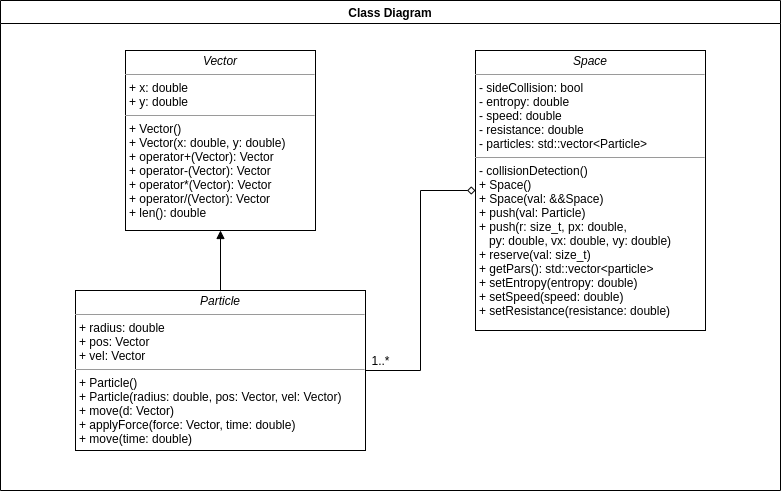

The diagram above was exported from draw.io. Its source (the exported page's mxGraphModel, read from the mxfile embedded in the PNG):
<mxGraphModel dx="1226" dy="1518" grid="1" gridSize="10" guides="1" tooltips="1" connect="1" arrows="1" fold="1" page="1" pageScale="1" pageWidth="850" pageHeight="600" background="none" math="0" shadow="0">
  <root>
    <mxCell id="0" />
    <mxCell id="1" parent="0" />
    <mxCell id="MRopwOLkN0GA63EwyuMi-14" value="Class Diagram" style="swimlane;" vertex="1" parent="1">
      <mxGeometry x="35" y="55" width="780" height="490" as="geometry" />
    </mxCell>
    <mxCell id="5d2195bd80daf111-18" value="&lt;p style=&quot;margin: 0px ; margin-top: 4px ; text-align: center&quot;&gt;&lt;i&gt;Vector&lt;/i&gt;&lt;/p&gt;&lt;hr size=&quot;1&quot;&gt;&lt;p style=&quot;margin: 0px ; margin-left: 4px&quot;&gt;+ x: double&lt;br&gt;+ y: double&lt;/p&gt;&lt;hr size=&quot;1&quot;&gt;&lt;p style=&quot;margin: 0px ; margin-left: 4px&quot;&gt;+ Vector()&lt;/p&gt;&lt;p style=&quot;margin: 0px ; margin-left: 4px&quot;&gt;+ Vector(x: double, y: double)&lt;br&gt;+ operator+(Vector): Vector&lt;/p&gt;&lt;p style=&quot;margin: 0px ; margin-left: 4px&quot;&gt;+ operator-(Vector): Vector&lt;br&gt;&lt;/p&gt;&lt;p style=&quot;margin: 0px ; margin-left: 4px&quot;&gt;+ operator*(Vector): Vector&lt;br&gt;&lt;/p&gt;&lt;p style=&quot;margin: 0px ; margin-left: 4px&quot;&gt;+ operator/(Vector): Vector&lt;br&gt;&lt;/p&gt;&lt;p style=&quot;margin: 0px ; margin-left: 4px&quot;&gt;+ len(): double&lt;/p&gt;" style="verticalAlign=top;align=left;overflow=fill;fontSize=12;fontFamily=Helvetica;html=1;rounded=0;shadow=0;comic=0;labelBackgroundColor=none;strokeWidth=1" parent="MRopwOLkN0GA63EwyuMi-14" vertex="1">
      <mxGeometry x="125" y="50" width="190" height="180" as="geometry" />
    </mxCell>
    <mxCell id="MRopwOLkN0GA63EwyuMi-7" style="edgeStyle=orthogonalEdgeStyle;rounded=0;orthogonalLoop=1;jettySize=auto;html=1;exitX=0.5;exitY=0;exitDx=0;exitDy=0;entryX=0.5;entryY=1;entryDx=0;entryDy=0;endArrow=block;endFill=1;" edge="1" parent="MRopwOLkN0GA63EwyuMi-14" source="MRopwOLkN0GA63EwyuMi-3" target="5d2195bd80daf111-18">
      <mxGeometry relative="1" as="geometry" />
    </mxCell>
    <mxCell id="MRopwOLkN0GA63EwyuMi-8" style="edgeStyle=orthogonalEdgeStyle;rounded=0;orthogonalLoop=1;jettySize=auto;html=1;exitX=1;exitY=0.5;exitDx=0;exitDy=0;endArrow=diamond;endFill=0;" edge="1" parent="MRopwOLkN0GA63EwyuMi-14" source="MRopwOLkN0GA63EwyuMi-3" target="MRopwOLkN0GA63EwyuMi-4">
      <mxGeometry relative="1" as="geometry" />
    </mxCell>
    <mxCell id="MRopwOLkN0GA63EwyuMi-3" value="&lt;p style=&quot;margin: 0px ; margin-top: 4px ; text-align: center&quot;&gt;&lt;i&gt;Particle&lt;/i&gt;&lt;/p&gt;&lt;hr size=&quot;1&quot;&gt;&lt;p style=&quot;margin: 0px ; margin-left: 4px&quot;&gt;+ radius: double&lt;br&gt;+ pos: Vector&lt;/p&gt;&lt;p style=&quot;margin: 0px ; margin-left: 4px&quot;&gt;+ vel: Vector&lt;br&gt;&lt;/p&gt;&lt;hr size=&quot;1&quot;&gt;&lt;p style=&quot;margin: 0px ; margin-left: 4px&quot;&gt;+ Particle()&lt;/p&gt;&lt;p style=&quot;margin: 0px ; margin-left: 4px&quot;&gt;+ Particle(radius: double, pos: Vector, vel: Vector)&lt;br&gt;+ move(d: Vector)&lt;/p&gt;&lt;p style=&quot;margin: 0px ; margin-left: 4px&quot;&gt;+ applyForce(force: Vector, time: double)&lt;br&gt;&lt;/p&gt;&lt;p style=&quot;margin: 0px ; margin-left: 4px&quot;&gt;+ move(time: double)&lt;br&gt;&lt;/p&gt;" style="verticalAlign=top;align=left;overflow=fill;fontSize=12;fontFamily=Helvetica;html=1;rounded=0;shadow=0;comic=0;labelBackgroundColor=none;strokeWidth=1" vertex="1" parent="MRopwOLkN0GA63EwyuMi-14">
      <mxGeometry x="75" y="290" width="290" height="160" as="geometry" />
    </mxCell>
    <mxCell id="MRopwOLkN0GA63EwyuMi-9" value="1..*" style="text;html=1;align=center;verticalAlign=middle;resizable=0;points=[];autosize=1;strokeColor=none;" vertex="1" parent="MRopwOLkN0GA63EwyuMi-14">
      <mxGeometry x="365" y="350" width="30" height="20" as="geometry" />
    </mxCell>
    <mxCell id="MRopwOLkN0GA63EwyuMi-4" value="&lt;p style=&quot;margin: 0px ; margin-top: 4px ; text-align: center&quot;&gt;&lt;i&gt;Space&lt;/i&gt;&lt;/p&gt;&lt;hr size=&quot;1&quot;&gt;&lt;p style=&quot;margin: 0px ; margin-left: 4px&quot;&gt;- sideCollision: bool&lt;/p&gt;&lt;p style=&quot;margin: 0px ; margin-left: 4px&quot;&gt;- entropy: double&lt;/p&gt;&lt;p style=&quot;margin: 0px ; margin-left: 4px&quot;&gt;- speed: double&lt;/p&gt;&lt;p style=&quot;margin: 0px ; margin-left: 4px&quot;&gt;- resistance: double&lt;/p&gt;&lt;p style=&quot;margin: 0px ; margin-left: 4px&quot;&gt;- particles: std::vector&amp;lt;Particle&amp;gt;&lt;/p&gt;&lt;hr size=&quot;1&quot;&gt;&lt;p style=&quot;margin: 0px ; margin-left: 4px&quot;&gt;- collisionDetection()&lt;/p&gt;&lt;p style=&quot;margin: 0px ; margin-left: 4px&quot;&gt;+ Space()&lt;/p&gt;&lt;p style=&quot;margin: 0px ; margin-left: 4px&quot;&gt;+ Space(val: &amp;amp;&amp;amp;Space)&lt;/p&gt;&lt;p style=&quot;margin: 0px ; margin-left: 4px&quot;&gt;+ push(val: Particle)&lt;/p&gt;&lt;p style=&quot;margin: 0px ; margin-left: 4px&quot;&gt;+ push(r: size_t, px: double,&amp;nbsp;&lt;/p&gt;&lt;p style=&quot;margin: 0px ; margin-left: 4px&quot;&gt;&amp;nbsp; &amp;nbsp;py: double, vx: double, vy: double)&lt;/p&gt;&lt;p style=&quot;margin: 0px ; margin-left: 4px&quot;&gt;+ reserve(val: size_t)&lt;/p&gt;&lt;p style=&quot;margin: 0px ; margin-left: 4px&quot;&gt;+ getPars(): std::vector&amp;lt;particle&amp;gt;&lt;/p&gt;&lt;p style=&quot;margin: 0px ; margin-left: 4px&quot;&gt;+ setEntropy(entropy: double)&lt;/p&gt;&lt;p style=&quot;margin: 0px ; margin-left: 4px&quot;&gt;+ setSpeed(speed: double)&lt;/p&gt;&lt;p style=&quot;margin: 0px ; margin-left: 4px&quot;&gt;+ setResistance(resistance: double)&lt;/p&gt;" style="verticalAlign=top;align=left;overflow=fill;fontSize=12;fontFamily=Helvetica;html=1;rounded=0;shadow=0;comic=0;labelBackgroundColor=none;strokeWidth=1" vertex="1" parent="MRopwOLkN0GA63EwyuMi-14">
      <mxGeometry x="475" y="50" width="230" height="280" as="geometry" />
    </mxCell>
  </root>
</mxGraphModel>